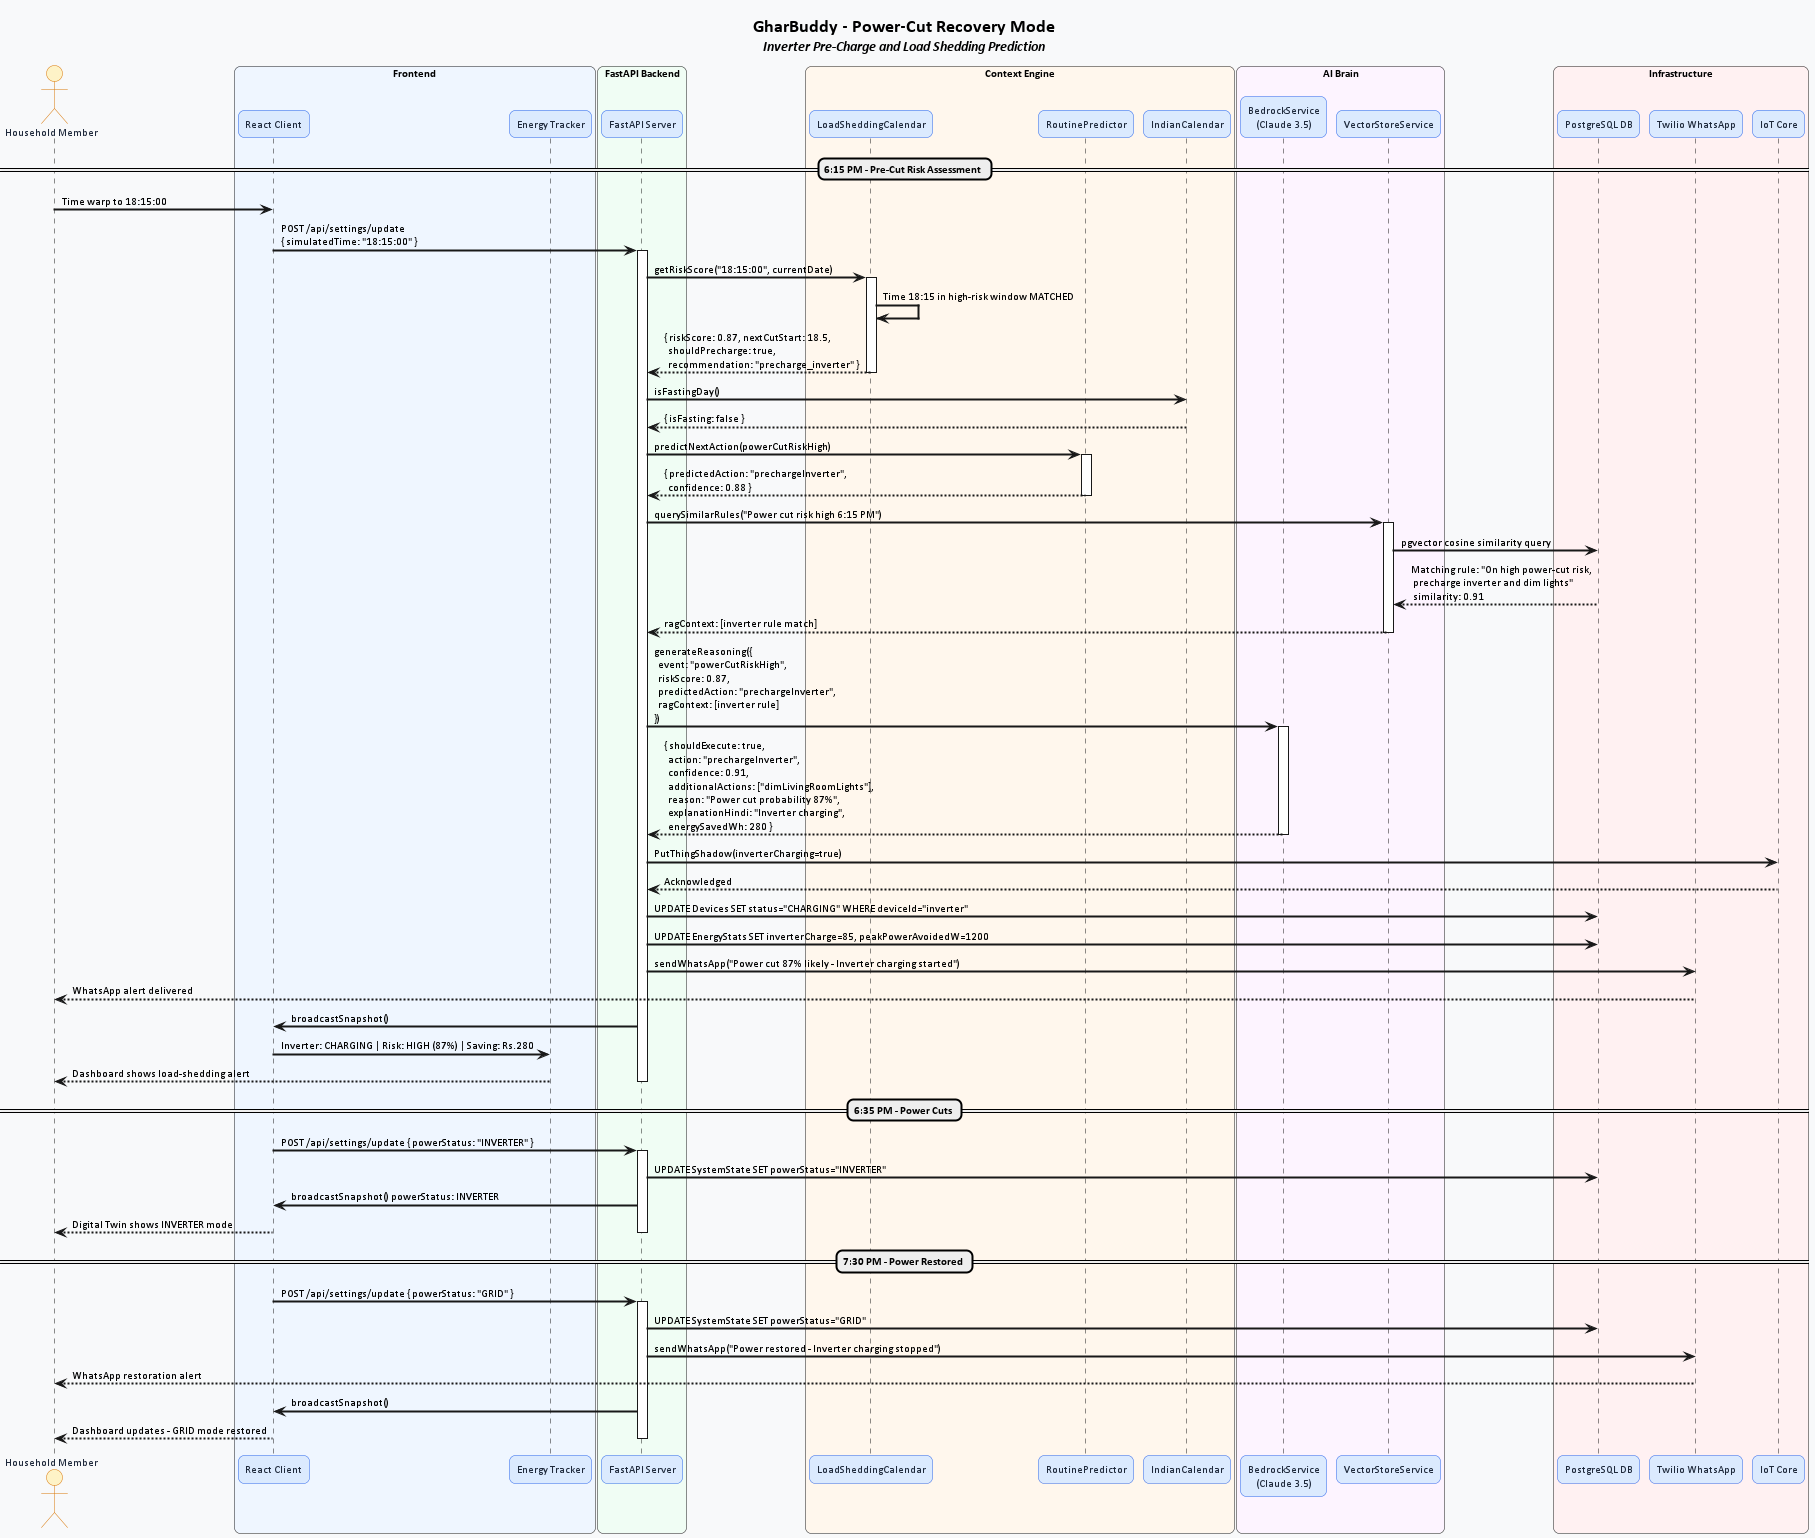

The diagram above was rendered by PlantUML. Its source (embedded in the PNG):
@startuml GharBuddy_Sequence_PowerCut_Recovery

skinparam BackgroundColor         #F8F9FA
skinparam DefaultFontName         Calibri
skinparam DefaultFontSize         11
skinparam roundcorner             12
skinparam ArrowThickness          2
skinparam sequenceArrowThickness  2
skinparam shadowing               false

skinparam actor {
    BackgroundColor  #FEF3C7
    BorderColor      #D97706
    FontColor        #1E293B
}

skinparam participant {
    BackgroundColor  #DBEAFE
    BorderColor      #2563EB
    FontColor        #1E293B
}

skinparam box {
    BackgroundColor  #FFFFFF
    BorderColor      #94A3B8
}

title <size:18><b>GharBuddy - Power-Cut Recovery Mode</b></size>\n<i>Inverter Pre-Charge and Load Shedding Prediction</i>

actor "Household Member" as user

box "Frontend" #EFF6FF
    participant "React Client" as client
    participant "Energy Tracker" as energyUI
end box

box "FastAPI Backend" #F0FDF4
    participant "FastAPI Server" as server
end box

box "Context Engine" #FFF7ED
    participant "LoadSheddingCalendar" as loadshed
    participant "RoutinePredictor" as lstm
    participant "IndianCalendar" as calendar
end box

box "AI Brain" #FDF4FF
    participant "BedrockService\n(Claude 3.5)" as bedrock
    participant "VectorStoreService" as vector
end box

box "Infrastructure" #FFF1F2
    participant "PostgreSQL DB" as db
    participant "Twilio WhatsApp" as twilio
    participant "IoT Core" as iot
end box

== 6:15 PM - Pre-Cut Risk Assessment ==
user -> client : Time warp to 18:15:00
client -> server : POST /api/settings/update\n{ simulatedTime: "18:15:00" }
activate server

server -> loadshed : getRiskScore("18:15:00", currentDate)
activate loadshed
loadshed -> loadshed : Time 18:15 in high-risk window MATCHED
loadshed --> server : { riskScore: 0.87, nextCutStart: 18.5,\n  shouldPrecharge: true,\n  recommendation: "precharge_inverter" }
deactivate loadshed

server -> calendar : isFastingDay()
calendar --> server : { isFasting: false }

server -> lstm : predictNextAction(powerCutRiskHigh)
activate lstm
lstm --> server : { predictedAction: "prechargeInverter",\n  confidence: 0.88 }
deactivate lstm

server -> vector : querySimilarRules("Power cut risk high 6:15 PM")
activate vector
vector -> db : pgvector cosine similarity query
db --> vector : Matching rule: "On high power-cut risk,\n precharge inverter and dim lights"\n similarity: 0.91
vector --> server : ragContext: [inverter rule match]
deactivate vector

server -> bedrock : generateReasoning({\n  event: "powerCutRiskHigh",\n  riskScore: 0.87,\n  predictedAction: "prechargeInverter",\n  ragContext: [inverter rule]\n})
activate bedrock
bedrock --> server : { shouldExecute: true,\n  action: "prechargeInverter",\n  confidence: 0.91,\n  additionalActions: ["dimLivingRoomLights"],\n  reason: "Power cut probability 87%",\n  explanationHindi: "Inverter charging",\n  energySavedWh: 280 }
deactivate bedrock

server -> iot : PutThingShadow(inverterCharging=true)
iot --> server : Acknowledged
server -> db : UPDATE Devices SET status="CHARGING" WHERE deviceId="inverter"
server -> db : UPDATE EnergyStats SET inverterCharge=85, peakPowerAvoidedW=1200
server -> twilio : sendWhatsApp("Power cut 87% likely - Inverter charging started")
twilio --> user : WhatsApp alert delivered
server -> client : broadcastSnapshot()
client -> energyUI : Inverter: CHARGING | Risk: HIGH (87%) | Saving: Rs.280
energyUI --> user : Dashboard shows load-shedding alert
deactivate server

== 6:35 PM - Power Cuts ==
client -> server : POST /api/settings/update { powerStatus: "INVERTER" }
activate server
server -> db : UPDATE SystemState SET powerStatus="INVERTER"
server -> client : broadcastSnapshot() powerStatus: INVERTER
client --> user : Digital Twin shows INVERTER mode
deactivate server

== 7:30 PM - Power Restored ==
client -> server : POST /api/settings/update { powerStatus: "GRID" }
activate server
server -> db : UPDATE SystemState SET powerStatus="GRID"
server -> twilio : sendWhatsApp("Power restored - Inverter charging stopped")
twilio --> user : WhatsApp restoration alert
server -> client : broadcastSnapshot()
client --> user : Dashboard updates - GRID mode restored
deactivate server

@enduml